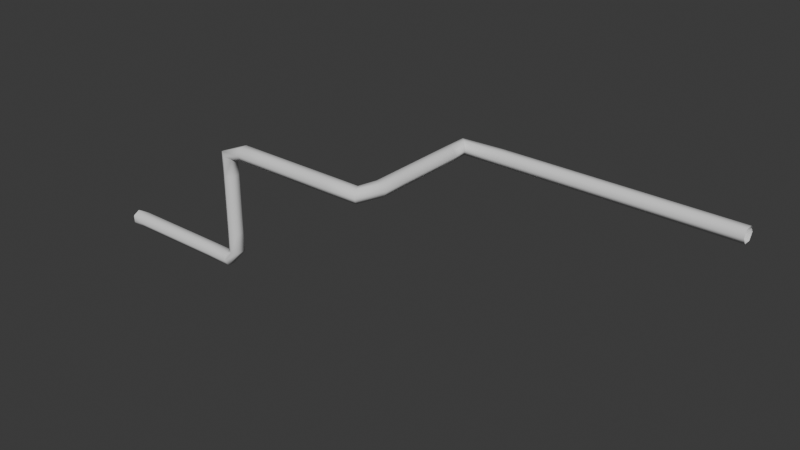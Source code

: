 # Source: Pipe1.blend  (saved by Blender 4.1.24; exported with 4.5.12 LTS)
import bpy
from mathutils import Matrix  # noqa: F401  (used for matrix-valued properties, if any)

bpy.ops.wm.read_factory_settings(use_empty=True)
scene = bpy.context.scene
scene.name = 'Scene'

# ---- collections
col_collection = bpy.data.collections.new('Collection'); scene.collection.children.link(col_collection)

# ---- world
world_world = bpy.data.worlds.new('World'); scene.world = world_world
world_world.use_nodes = True; world_world.node_tree.nodes.clear()
_N = world_world.node_tree.nodes; _L = world_world.node_tree.links
n0 = _N.new('ShaderNodeOutputWorld'); n0.name = 'World Output'; n0.location = (300, 300)
n1 = _N.new('ShaderNodeBackground'); n1.name = 'Background'; n1.location = (10, 300)
n1.inputs[0].default_value = (0.05088, 0.05088, 0.05088, 1.0)
_L.new(n1.outputs[0], n0.inputs[0])
n0.is_active_output = True
world_world.color = (0.05088, 0.05088, 0.05088)
world_world.use_sun_shadow = False
world_world.sun_shadow_jitter_overblur = 0.0

# ---- meshes
me_nurbspath = bpy.data.meshes.new('NurbsPath')
me_nurbspath.from_pydata([(-7.0, 0.08588, 0.09), (-7.0, -0.07, 0.18), (-7.0, -0.2259, 0.09), (-7.0, -0.2259, -0.09), (-7.0, -0.07, -0.18), (-7.0, 0.08588, -0.09), (-6.704, 0.02, 0.1559), (-6.704, -0.16, 0.1559), (-6.704, -0.25, 1.453e-07), (-6.704, -0.16, -0.1559), (-6.704, 0.02, -0.1559), (-6.704, 0.11, -1.714e-07), (-6.111, 0.02, 0.1559), (-6.111, -0.16, 0.1559), (-6.111, -0.25, 1.453e-07), (-6.111, -0.16, -0.1559), (-6.111, 0.02, -0.1559), (-6.111, 0.11, -1.714e-07), (-5.518, 0.02, 0.1559), (-5.518, -0.16, 0.1559), (-5.518, -0.25, 1.453e-07), (-5.518, -0.16, -0.1559), (-5.518, 0.02, -0.1559), (-5.518, 0.11, -1.714e-07), (-4.926, 0.02, 0.1559), (-4.926, -0.16, 0.1559), (-4.926, -0.25, 1.453e-07), (-4.926, -0.16, -0.1559), (-4.926, 0.02, -0.1559), (-4.926, 0.11, -1.714e-07), (-4.333, 0.02, 0.1559), (-4.333, -0.16, 0.1559), (-4.333, -0.25, 1.453e-07), (-4.333, -0.16, -0.1559), (-4.333, 0.02, -0.1559), (-4.333, 0.11, -1.714e-07), (-3.756, 0.02, 0.1551), (-3.756, -0.16, 0.1551), (-3.74, -0.25, 1.416e-07), (-3.725, -0.16, -0.1551), (-3.725, 0.02, -0.1551), (-3.74, 0.11, -1.714e-07), (-3.659, 0.02, 0.2819), (-3.659, -0.16, 0.2819), (-3.503, -0.25, 0.2819), (-3.347, -0.16, 0.2819), (-3.347, 0.02, 0.2819), (-3.503, 0.11, 0.2819), (-3.659, 0.02, 0.7518), (-3.659, -0.16, 0.7518), (-3.503, -0.25, 0.7518), (-3.347, -0.16, 0.7518), (-3.347, 0.02, 0.7518), (-3.503, 0.11, 0.7518), (-3.659, 0.02, 1.222), (-3.659, -0.16, 1.222), (-3.503, -0.25, 1.222), (-3.347, -0.16, 1.222), (-3.347, 0.02, 1.222), (-3.503, 0.11, 1.222), (-3.659, 0.02, 1.692), (-3.659, -0.16, 1.692), (-3.503, -0.25, 1.692), (-3.347, -0.16, 1.692), (-3.347, 0.02, 1.692), (-3.503, 0.11, 1.692), (-3.659, 0.02, 2.161), (-3.659, -0.16, 2.161), (-3.503, -0.25, 2.161), (-3.347, -0.16, 2.161), (-3.347, 0.02, 2.161), (-3.503, 0.11, 2.161), (-3.649, 0.02, 2.687), (-3.649, -0.16, 2.687), (-3.503, -0.25, 2.631), (-3.358, -0.16, 2.575), (-3.358, 0.02, 2.575), (-3.503, 0.11, 2.631), (-3.058, 0.02, 2.928), (-3.058, -0.16, 2.928), (-3.058, -0.25, 2.772), (-3.058, -0.16, 2.616), (-3.058, 0.02, 2.616), (-3.058, 0.11, 2.772), (-2.421, 0.02, 2.928), (-2.421, -0.16, 2.928), (-2.421, -0.25, 2.772), (-2.421, -0.16, 2.616), (-2.421, 0.02, 2.616), (-2.421, 0.11, 2.772), (-1.784, 0.02, 2.928), (-1.784, -0.16, 2.928), (-1.784, -0.25, 2.772), (-1.784, -0.16, 2.616), (-1.784, 0.02, 2.616), (-1.784, 0.11, 2.772), (-1.147, 0.02, 2.928), (-1.147, -0.16, 2.928), (-1.147, -0.25, 2.772), (-1.147, -0.16, 2.616), (-1.147, 0.02, 2.616), (-1.147, 0.11, 2.772), (-0.5107, 0.02, 2.928), (-0.5107, -0.16, 2.928), (-0.5107, -0.25, 2.772), (-0.5107, -0.16, 2.616), (-0.5107, 0.02, 2.616), (-0.5107, 0.11, 2.772), (0.1172, 0.0179, 2.928), (0.1974, -0.1432, 2.928), (0.2375, -0.2238, 2.772), (0.1974, -0.1432, 2.616), (0.1172, 0.0179, 2.616), (0.07704, 0.09847, 2.772), (0.2334, 0.4496, 2.928), (0.4134, 0.4496, 2.928), (0.5034, 0.4496, 2.772), (0.4134, 0.4496, 2.616), (0.2334, 0.4496, 2.616), (0.1434, 0.4496, 2.772), (0.2334, 1.012, 2.928), (0.4134, 1.012, 2.928), (0.5034, 1.012, 2.772), (0.4134, 1.012, 2.616), (0.2334, 1.012, 2.616), (0.1434, 1.012, 2.772), (0.2334, 1.574, 2.928), (0.4134, 1.574, 2.928), (0.5034, 1.574, 2.772), (0.4134, 1.574, 2.616), (0.2334, 1.574, 2.616), (0.1434, 1.574, 2.772), (0.2334, 2.135, 2.928), (0.4134, 2.135, 2.928), (0.5034, 2.135, 2.772), (0.4134, 2.135, 2.616), (0.2334, 2.135, 2.616), (0.1434, 2.135, 2.772), (0.2334, 2.697, 2.928), (0.4134, 2.697, 2.928), (0.5034, 2.697, 2.772), (0.4134, 2.697, 2.616), (0.2334, 2.697, 2.616), (0.1434, 2.697, 2.772), (0.2384, 3.273, 2.928), (0.3735, 3.154, 2.928), (0.441, 3.094, 2.772), (0.3735, 3.154, 2.616), (0.2384, 3.273, 2.616), (0.1709, 3.332, 2.772), (1.247, 3.336, 2.928), (1.247, 3.156, 2.928), (1.247, 3.066, 2.772), (1.247, 3.156, 2.616), (1.247, 3.336, 2.616), (1.247, 3.426, 2.772), (2.352, 3.336, 2.928), (2.352, 3.156, 2.928), (2.352, 3.066, 2.772), (2.352, 3.156, 2.616), (2.352, 3.336, 2.616), (2.352, 3.426, 2.772), (3.456, 3.336, 2.928), (3.456, 3.156, 2.928), (3.456, 3.066, 2.772), (3.456, 3.156, 2.616), (3.456, 3.336, 2.616), (3.456, 3.426, 2.772), (4.561, 3.336, 2.928), (4.561, 3.156, 2.928), (4.561, 3.066, 2.772), (4.561, 3.156, 2.616), (4.561, 3.336, 2.616), (4.561, 3.426, 2.772), (5.665, 3.336, 2.928), (5.665, 3.156, 2.928), (5.665, 3.066, 2.772), (5.665, 3.156, 2.616), (5.665, 3.336, 2.616), (5.665, 3.426, 2.772), (6.769, 3.336, 2.928), (6.769, 3.156, 2.928), (6.769, 3.066, 2.772), (6.769, 3.156, 2.616), (6.769, 3.336, 2.616), (6.769, 3.426, 2.772)], [], [(21, 20, 14, 15), (23, 18, 24, 29), (31, 30, 24, 25), (43, 42, 36, 37), (55, 54, 48, 49), (77, 76, 70, 71), (67, 66, 60, 61), (33, 32, 26, 27), (45, 44, 38, 39), (10, 5, 11), (7, 8, 14, 13), (15, 14, 8, 9), (16, 15, 9, 10), (17, 16, 10, 11), (7, 2, 8), (9, 4, 10), (15, 16, 22, 21), (19, 18, 12, 13), (20, 19, 13, 14), (16, 17, 23, 22), (19, 20, 26, 25), (18, 19, 25, 24), (29, 28, 22, 23), (57, 56, 50, 51), (28, 27, 21, 22), (29, 24, 30, 35), (39, 38, 32, 33), (27, 28, 34, 33), (32, 31, 25, 26), (28, 29, 35, 34), (31, 32, 38, 37), (35, 30, 36, 41), (30, 31, 37, 36), (41, 40, 34, 35), (69, 68, 62, 63), (40, 39, 33, 34), (41, 36, 42, 47), (51, 50, 44, 45), (39, 40, 46, 45), (44, 43, 37, 38), (40, 41, 47, 46), (43, 44, 50, 49), (47, 42, 48, 53), (42, 43, 49, 48), (53, 52, 46, 47), (52, 51, 45, 46), (53, 48, 54, 59), (63, 62, 56, 57), (51, 52, 58, 57), (56, 55, 49, 50), (52, 53, 59, 58), (55, 56, 62, 61), (59, 54, 60, 65), (54, 55, 61, 60), (65, 64, 58, 59), (64, 63, 57, 58), (65, 60, 66, 71), (75, 74, 68, 69), (63, 64, 70, 69), (68, 67, 61, 62), (64, 65, 71, 70), (67, 68, 74, 73), (71, 66, 72, 77), (81, 80, 74, 75), (66, 67, 73, 72), (6, 1, 7), (93, 92, 86, 87), (105, 104, 98, 99), (76, 75, 69, 70), (77, 72, 78, 83), (87, 86, 80, 81), (75, 76, 82, 81), (80, 79, 73, 74), (76, 77, 83, 82), (79, 80, 86, 85), (83, 78, 84, 89), (91, 90, 84, 85), (78, 79, 85, 84), (89, 88, 82, 83), (117, 116, 110, 111), (88, 87, 81, 82), (89, 84, 90, 95), (99, 98, 92, 93), (87, 88, 94, 93), (92, 91, 85, 86), (88, 89, 95, 94), (91, 92, 98, 97), (95, 90, 96, 101), (103, 102, 96, 97), (90, 91, 97, 96), (101, 100, 94, 95), (129, 128, 122, 123), (100, 99, 93, 94), (101, 96, 102, 107), (111, 110, 104, 105), (99, 100, 106, 105), (104, 103, 97, 98), (100, 101, 107, 106), (103, 104, 110, 109), (107, 102, 108, 113), (115, 114, 108, 109), (102, 103, 109, 108), (113, 112, 106, 107), (134, 135, 141, 140), (112, 111, 105, 106), (113, 108, 114, 119), (123, 122, 116, 117), (111, 112, 118, 117), (116, 115, 109, 110), (112, 113, 119, 118), (115, 116, 122, 121), (119, 114, 120, 125), (127, 126, 120, 121), (114, 115, 121, 120), (125, 124, 118, 119), (140, 141, 147, 146), (124, 123, 117, 118), (125, 120, 126, 131), (135, 134, 128, 129), (123, 124, 130, 129), (17, 12, 18, 23), (128, 127, 121, 122), (130, 124, 125, 131), (127, 128, 134, 133), (131, 126, 132, 137), (132, 133, 139, 138), (126, 127, 133, 132), (130, 131, 137, 136), (135, 136, 142, 141), (136, 135, 129, 130), (137, 132, 138, 143), (152, 153, 159, 158), (140, 139, 133, 134), (136, 137, 143, 142), (138, 139, 145, 144), (143, 138, 144, 149), (148, 149, 155, 154), (147, 148, 154, 153), (139, 140, 146, 145), (144, 145, 151, 150), (142, 143, 149, 148), (164, 165, 171, 170), (148, 147, 141, 142), (149, 144, 150, 155), (152, 151, 145, 146), (146, 147, 153, 152), (150, 151, 157, 156), (155, 150, 156, 161), (160, 161, 167, 166), (159, 160, 166, 165), (151, 152, 158, 157), (156, 157, 163, 162), (154, 155, 161, 160), (182, 176, 177, 183), (160, 159, 153, 154), (161, 156, 162, 167), (164, 163, 157, 158), (158, 159, 165, 164), (162, 163, 169, 168), (167, 162, 168, 173), (172, 173, 179, 178), (171, 172, 178, 177), (163, 164, 170, 169), (168, 169, 175, 174), (166, 167, 173, 172), (172, 171, 165, 166), (173, 168, 174, 179), (11, 0, 6), (176, 175, 169, 170), (170, 171, 177, 176), (180, 174, 175, 181), (185, 179, 174, 180), (181, 175, 176, 182), (184, 178, 179, 185), (27, 26, 20, 21), (184, 183, 177, 178), (8, 3, 9), (11, 6, 12, 17), (6, 7, 13, 12), (0, 1, 6), (1, 2, 7), (2, 3, 8), (3, 4, 9), (4, 5, 10), (11, 5, 0), (79, 78, 72, 73)])
me_nurbspath.polygons.foreach_set('use_smooth', [True] * 186)
_uv = me_nurbspath.uv_layers.new(name='UVMap')
_uv.uv.foreach_set('vector', [0.1395, 0.3023, 0.1395, 0.3127, 0.09988, 0.3127, 0.09988, 0.3023, 0.1395, 0.3127, 0.1395, 0.3231, 0.1791, 0.3231, 0.1791, 0.3127, 0.2187, 0.366, 0.2187, 0.378, 0.1791, 0.378, 0.1791, 0.366, 0.3329, 0.3315, 0.3449, 0.3315, 0.3449, 0.3231, 0.3329, 0.3231, 0.3329, 0.3944, 0.3449, 0.3944, 0.3449, 0.363, 0.3329, 0.363, 0.2742, 0.4886, 0.2839, 0.4849, 0.2846, 0.4572, 0.2742, 0.4572, 0.3329, 0.4572, 0.3449, 0.4572, 0.3449, 0.4258, 0.3329, 0.4258, 0.2187, 0.3023, 0.2187, 0.3127, 0.1791, 0.3127, 0.1791, 0.3023, 0.2846, 0.3315, 0.2742, 0.3315, 0.2584, 0.3127, 0.2594, 0.3023, 0.06026, 0.3023, 0.04045, 0.3067, 0.06026, 0.3127, 0.06026, 0.3231, 0.06026, 0.3127, 0.09988, 0.3127, 0.09988, 0.3231, 0.09988, 0.3023, 0.09988, 0.3127, 0.06026, 0.3127, 0.06026, 0.3023, 0.09988, 0.378, 0.09988, 0.366, 0.06026, 0.366, 0.06026, 0.378, 0.09988, 0.3127, 0.09988, 0.3023, 0.06026, 0.3023, 0.06026, 0.3127, 0.06026, 0.3231, 0.04045, 0.3187, 0.06026, 0.3127, 0.06026, 0.366, 0.04045, 0.372, 0.06026, 0.378, 0.09988, 0.366, 0.09988, 0.378, 0.1395, 0.378, 0.1395, 0.366, 0.1395, 0.366, 0.1395, 0.378, 0.09988, 0.378, 0.09988, 0.366, 0.1395, 0.3127, 0.1395, 0.3231, 0.09988, 0.3231, 0.09988, 0.3127, 0.09988, 0.3023, 0.09988, 0.3127, 0.1395, 0.3127, 0.1395, 0.3023, 0.1395, 0.3231, 0.1395, 0.3127, 0.1791, 0.3127, 0.1791, 0.3231, 0.1395, 0.378, 0.1395, 0.366, 0.1791, 0.366, 0.1791, 0.378, 0.1791, 0.3127, 0.1791, 0.3023, 0.1395, 0.3023, 0.1395, 0.3127, 0.2846, 0.3944, 0.2742, 0.3944, 0.2742, 0.363, 0.2846, 0.363, 0.1791, 0.378, 0.1791, 0.366, 0.1395, 0.366, 0.1395, 0.378, 0.1791, 0.3127, 0.1791, 0.3231, 0.2187, 0.3231, 0.2187, 0.3127, 0.2594, 0.3023, 0.2584, 0.3127, 0.2187, 0.3127, 0.2187, 0.3023, 0.1791, 0.366, 0.1791, 0.378, 0.2187, 0.378, 0.2187, 0.366, 0.2187, 0.3127, 0.2187, 0.3231, 0.1791, 0.3231, 0.1791, 0.3127, 0.1791, 0.3023, 0.1791, 0.3127, 0.2187, 0.3127, 0.2187, 0.3023, 0.2187, 0.3231, 0.2187, 0.3127, 0.2584, 0.3127, 0.2574, 0.3231, 0.2187, 0.3127, 0.2187, 0.3231, 0.2574, 0.3231, 0.2584, 0.3127, 0.2187, 0.378, 0.2187, 0.366, 0.2574, 0.366, 0.2574, 0.378, 0.2584, 0.3127, 0.2594, 0.3023, 0.2187, 0.3023, 0.2187, 0.3127, 0.2846, 0.4572, 0.2742, 0.4572, 0.2742, 0.4258, 0.2846, 0.4258, 0.2594, 0.378, 0.2594, 0.366, 0.2187, 0.366, 0.2187, 0.378, 0.2584, 0.3127, 0.2574, 0.3231, 0.2638, 0.3315, 0.2742, 0.3315, 0.2846, 0.363, 0.2742, 0.363, 0.2742, 0.3315, 0.2846, 0.3315, 0.3329, 0.3023, 0.3449, 0.3023, 0.3449, 0.3315, 0.3329, 0.3315, 0.2742, 0.3315, 0.2638, 0.3315, 0.2574, 0.3231, 0.2584, 0.3127, 0.2594, 0.3023, 0.2584, 0.3127, 0.2742, 0.3315, 0.2846, 0.3315, 0.2638, 0.3315, 0.2742, 0.3315, 0.2742, 0.363, 0.2638, 0.363, 0.2742, 0.3315, 0.2638, 0.3315, 0.2638, 0.363, 0.2742, 0.363, 0.3449, 0.3315, 0.3329, 0.3315, 0.3329, 0.363, 0.3449, 0.363, 0.2742, 0.363, 0.2846, 0.363, 0.2846, 0.3315, 0.2742, 0.3315, 0.3449, 0.363, 0.3329, 0.363, 0.3329, 0.3315, 0.3449, 0.3315, 0.2742, 0.363, 0.2638, 0.363, 0.2638, 0.3944, 0.2742, 0.3944, 0.2846, 0.4258, 0.2742, 0.4258, 0.2742, 0.3944, 0.2846, 0.3944, 0.3329, 0.363, 0.3449, 0.363, 0.3449, 0.3944, 0.3329, 0.3944, 0.2742, 0.3944, 0.2638, 0.3944, 0.2638, 0.363, 0.2742, 0.363, 0.2846, 0.363, 0.2742, 0.363, 0.2742, 0.3944, 0.2846, 0.3944, 0.2638, 0.3944, 0.2742, 0.3944, 0.2742, 0.4258, 0.2638, 0.4258, 0.2742, 0.3944, 0.2638, 0.3944, 0.2638, 0.4258, 0.2742, 0.4258, 0.3449, 0.3944, 0.3329, 0.3944, 0.3329, 0.4258, 0.3449, 0.4258, 0.2742, 0.4258, 0.2846, 0.4258, 0.2846, 0.3944, 0.2742, 0.3944, 0.3449, 0.4258, 0.3329, 0.4258, 0.3329, 0.3944, 0.3449, 0.3944, 0.2742, 0.4258, 0.2638, 0.4258, 0.2638, 0.4572, 0.2742, 0.4572, 0.2839, 0.4849, 0.2742, 0.4886, 0.2742, 0.4572, 0.2846, 0.4572, 0.3329, 0.4258, 0.3449, 0.4258, 0.3449, 0.4572, 0.3329, 0.4572, 0.2742, 0.4572, 0.2638, 0.4572, 0.2638, 0.4258, 0.2742, 0.4258, 0.2846, 0.4258, 0.2742, 0.4258, 0.2742, 0.4572, 0.2846, 0.4572, 0.2638, 0.4572, 0.2742, 0.4572, 0.2742, 0.4886, 0.2645, 0.4924, 0.2742, 0.4572, 0.2638, 0.4572, 0.2645, 0.4924, 0.2742, 0.4886, 0.304, 0.4876, 0.304, 0.498, 0.2742, 0.4886, 0.2839, 0.4849, 0.3449, 0.4572, 0.3329, 0.4572, 0.3329, 0.4924, 0.3449, 0.4924, 0.06026, 0.378, 0.04045, 0.372, 0.06026, 0.366, 0.3892, 0.4876, 0.3892, 0.498, 0.3466, 0.498, 0.3466, 0.4876, 0.4743, 0.4876, 0.4743, 0.498, 0.4317, 0.498, 0.4317, 0.4876, 0.3449, 0.4849, 0.3329, 0.4849, 0.3329, 0.4572, 0.3449, 0.4572, 0.2742, 0.4886, 0.2645, 0.4924, 0.304, 0.5085, 0.304, 0.498, 0.3466, 0.4876, 0.3466, 0.498, 0.304, 0.498, 0.304, 0.4876, 0.2839, 0.366, 0.2839, 0.378, 0.304, 0.378, 0.304, 0.366, 0.304, 0.498, 0.304, 0.5085, 0.2645, 0.4924, 0.2742, 0.4886, 0.2839, 0.4849, 0.2742, 0.4886, 0.304, 0.498, 0.304, 0.4876, 0.304, 0.5085, 0.304, 0.498, 0.3466, 0.498, 0.3466, 0.5085, 0.304, 0.498, 0.304, 0.5085, 0.3466, 0.5085, 0.3466, 0.498, 0.3892, 0.366, 0.3892, 0.378, 0.3466, 0.378, 0.3466, 0.366, 0.304, 0.378, 0.304, 0.366, 0.3466, 0.366, 0.3466, 0.378, 0.3466, 0.498, 0.3466, 0.4876, 0.304, 0.4876, 0.304, 0.498, 0.3736, 0.4876, 0.3736, 0.498, 0.3286, 0.498, 0.334, 0.4876, 0.3466, 0.378, 0.3466, 0.366, 0.304, 0.366, 0.304, 0.378, 0.3466, 0.498, 0.3466, 0.5085, 0.3892, 0.5085, 0.3892, 0.498, 0.4317, 0.4876, 0.4317, 0.498, 0.3892, 0.498, 0.3892, 0.4876, 0.3466, 0.366, 0.3466, 0.378, 0.3892, 0.378, 0.3892, 0.366, 0.3892, 0.498, 0.3892, 0.5085, 0.3466, 0.5085, 0.3466, 0.498, 0.3466, 0.4876, 0.3466, 0.498, 0.3892, 0.498, 0.3892, 0.4876, 0.3892, 0.5085, 0.3892, 0.498, 0.4317, 0.498, 0.4317, 0.5085, 0.3892, 0.498, 0.3892, 0.5085, 0.4317, 0.5085, 0.4317, 0.498, 0.4743, 0.366, 0.4743, 0.378, 0.4317, 0.378, 0.4317, 0.366, 0.3892, 0.378, 0.3892, 0.366, 0.4317, 0.366, 0.4317, 0.378, 0.4317, 0.498, 0.4317, 0.4876, 0.3892, 0.4876, 0.3892, 0.498, 0.4488, 0.4876, 0.4488, 0.498, 0.4112, 0.498, 0.4112, 0.4876, 0.4317, 0.378, 0.4317, 0.366, 0.3892, 0.366, 0.3892, 0.378, 0.4317, 0.498, 0.4317, 0.5085, 0.4743, 0.5085, 0.4743, 0.498, 0.5216, 0.4876, 0.5243, 0.498, 0.4743, 0.498, 0.4743, 0.4876, 0.4317, 0.366, 0.4317, 0.378, 0.4743, 0.378, 0.4743, 0.366, 0.4743, 0.498, 0.4743, 0.5085, 0.4317, 0.5085, 0.4317, 0.498, 0.4317, 0.4876, 0.4317, 0.498, 0.4743, 0.498, 0.4743, 0.4876, 0.4743, 0.5085, 0.4743, 0.498, 0.5243, 0.498, 0.5216, 0.5085, 0.4743, 0.498, 0.4743, 0.5085, 0.5163, 0.5085, 0.5136, 0.498, 0.5361, 0.4068, 0.524, 0.4068, 0.5163, 0.3779, 0.5216, 0.3671, 0.4743, 0.378, 0.4743, 0.366, 0.5216, 0.3671, 0.5163, 0.3779, 0.5136, 0.498, 0.5163, 0.4876, 0.4743, 0.4876, 0.4743, 0.498, 0.4863, 0.498, 0.4863, 0.4876, 0.5239, 0.4876, 0.5239, 0.498, 0.5163, 0.3779, 0.5216, 0.3671, 0.4743, 0.366, 0.4743, 0.378, 0.3501, 0.498, 0.3448, 0.5085, 0.3736, 0.5085, 0.3736, 0.498, 0.4112, 0.4876, 0.4112, 0.498, 0.3736, 0.498, 0.3736, 0.4876, 0.5216, 0.3671, 0.5163, 0.3779, 0.524, 0.4068, 0.5361, 0.4068, 0.3736, 0.498, 0.3736, 0.5085, 0.334, 0.5085, 0.3286, 0.498, 0.3448, 0.4876, 0.3501, 0.498, 0.3736, 0.498, 0.3736, 0.4876, 0.3736, 0.5085, 0.3736, 0.498, 0.4112, 0.498, 0.4112, 0.5085, 0.3736, 0.498, 0.3736, 0.5085, 0.4112, 0.5085, 0.4112, 0.498, 0.5361, 0.4819, 0.524, 0.4819, 0.524, 0.4443, 0.5361, 0.4443, 0.524, 0.4068, 0.5361, 0.4068, 0.5361, 0.4443, 0.524, 0.4443, 0.4112, 0.498, 0.4112, 0.4876, 0.3736, 0.4876, 0.3736, 0.498, 0.5239, 0.498, 0.5239, 0.4876, 0.5544, 0.4876, 0.5504, 0.498, 0.524, 0.4443, 0.5361, 0.4443, 0.5361, 0.4068, 0.524, 0.4068, 0.4112, 0.498, 0.4112, 0.5085, 0.4488, 0.5085, 0.4488, 0.498, 0.4863, 0.4876, 0.4863, 0.498, 0.4488, 0.498, 0.4488, 0.4876, 0.5361, 0.4443, 0.524, 0.4443, 0.524, 0.4819, 0.5361, 0.4819, 0.09988, 0.3127, 0.09988, 0.3231, 0.1395, 0.3231, 0.1395, 0.3127, 0.4488, 0.498, 0.4488, 0.5085, 0.4112, 0.5085, 0.4112, 0.498, 0.4488, 0.4876, 0.4112, 0.4876, 0.4112, 0.498, 0.4488, 0.498, 0.4488, 0.5085, 0.4488, 0.498, 0.4863, 0.498, 0.4863, 0.5085, 0.4488, 0.498, 0.4488, 0.5085, 0.4863, 0.5085, 0.4863, 0.498, 0.524, 0.5195, 0.5361, 0.5195, 0.5361, 0.557, 0.524, 0.557, 0.524, 0.4819, 0.5361, 0.4819, 0.5361, 0.5195, 0.524, 0.5195, 0.4488, 0.4876, 0.4488, 0.498, 0.4863, 0.498, 0.4863, 0.4876, 0.5361, 0.5195, 0.524, 0.5195, 0.524, 0.557, 0.5361, 0.557, 0.524, 0.5195, 0.5361, 0.5195, 0.5361, 0.4819, 0.524, 0.4819, 0.4863, 0.498, 0.4863, 0.5085, 0.5239, 0.5085, 0.5239, 0.498, 0.5918, 0.498, 0.5918, 0.4876, 0.6657, 0.4876, 0.6657, 0.498, 0.5239, 0.498, 0.5239, 0.5085, 0.4863, 0.5085, 0.4863, 0.498, 0.4863, 0.4876, 0.4863, 0.498, 0.5239, 0.498, 0.5239, 0.4876, 0.524, 0.557, 0.5361, 0.557, 0.5334, 0.5875, 0.5244, 0.5955, 0.5239, 0.498, 0.5239, 0.5085, 0.5623, 0.5085, 0.5663, 0.498, 0.5244, 0.4876, 0.5199, 0.498, 0.5918, 0.498, 0.5918, 0.4876, 0.5334, 0.5875, 0.5244, 0.5955, 0.5918, 0.5997, 0.5918, 0.5877, 0.5239, 0.5085, 0.5239, 0.498, 0.5504, 0.498, 0.5544, 0.5085, 0.5244, 0.5955, 0.5334, 0.5875, 0.5918, 0.5877, 0.5918, 0.5997, 0.5239, 0.4876, 0.5239, 0.498, 0.5663, 0.498, 0.5623, 0.4876, 0.7395, 0.498, 0.7395, 0.4876, 0.8133, 0.4876, 0.8133, 0.498, 0.5244, 0.5955, 0.5334, 0.5875, 0.5361, 0.557, 0.524, 0.557, 0.5199, 0.498, 0.5244, 0.5085, 0.5918, 0.5085, 0.5918, 0.498, 0.5918, 0.498, 0.5918, 0.5085, 0.5334, 0.5085, 0.5379, 0.498, 0.5379, 0.498, 0.5334, 0.4876, 0.5918, 0.4876, 0.5918, 0.498, 0.5918, 0.5997, 0.5918, 0.5877, 0.6657, 0.5877, 0.6657, 0.5997, 0.5918, 0.498, 0.5918, 0.5085, 0.6657, 0.5085, 0.6657, 0.498, 0.6657, 0.4876, 0.6657, 0.498, 0.7395, 0.498, 0.7395, 0.4876, 0.6657, 0.5877, 0.6657, 0.5997, 0.7395, 0.5997, 0.7395, 0.5877, 0.5918, 0.5085, 0.5918, 0.498, 0.6657, 0.498, 0.6657, 0.5085, 0.6657, 0.5997, 0.6657, 0.5877, 0.7395, 0.5877, 0.7395, 0.5997, 0.5918, 0.4876, 0.5918, 0.498, 0.6657, 0.498, 0.6657, 0.4876, 0.961, 0.498, 0.8872, 0.498, 0.8872, 0.4876, 0.961, 0.4876, 0.6657, 0.5997, 0.6657, 0.5877, 0.5918, 0.5877, 0.5918, 0.5997, 0.6657, 0.498, 0.6657, 0.5085, 0.7395, 0.5085, 0.7395, 0.498, 0.7395, 0.498, 0.7395, 0.5085, 0.6657, 0.5085, 0.6657, 0.498, 0.6657, 0.498, 0.6657, 0.4876, 0.7395, 0.4876, 0.7395, 0.498, 0.7395, 0.5997, 0.7395, 0.5877, 0.8133, 0.5877, 0.8133, 0.5997, 0.7395, 0.498, 0.7395, 0.5085, 0.8133, 0.5085, 0.8133, 0.498, 0.8133, 0.4876, 0.8133, 0.498, 0.8872, 0.498, 0.8872, 0.4876, 0.8133, 0.5877, 0.8133, 0.5997, 0.8872, 0.5997, 0.8872, 0.5877, 0.7395, 0.5085, 0.7395, 0.498, 0.8133, 0.498, 0.8133, 0.5085, 0.8133, 0.5997, 0.8133, 0.5877, 0.8872, 0.5877, 0.8872, 0.5997, 0.7395, 0.4876, 0.7395, 0.498, 0.8133, 0.498, 0.8133, 0.4876, 0.8133, 0.5997, 0.8133, 0.5877, 0.7395, 0.5877, 0.7395, 0.5997, 0.8133, 0.498, 0.8133, 0.5085, 0.8872, 0.5085, 0.8872, 0.498, 0.06026, 0.3127, 0.04045, 0.3187, 0.06026, 0.3231, 0.8872, 0.498, 0.8872, 0.5085, 0.8133, 0.5085, 0.8133, 0.498, 0.8133, 0.498, 0.8133, 0.4876, 0.8872, 0.4876, 0.8872, 0.498, 0.961, 0.5997, 0.8872, 0.5997, 0.8872, 0.5877, 0.961, 0.5877, 0.961, 0.498, 0.8872, 0.498, 0.8872, 0.5085, 0.961, 0.5085, 0.961, 0.5085, 0.8872, 0.5085, 0.8872, 0.498, 0.961, 0.498, 0.961, 0.4876, 0.8872, 0.4876, 0.8872, 0.498, 0.961, 0.498, 0.1791, 0.3023, 0.1791, 0.3127, 0.1395, 0.3127, 0.1395, 0.3023, 0.961, 0.5997, 0.961, 0.5877, 0.8872, 0.5877, 0.8872, 0.5997, 0.06026, 0.3127, 0.04045, 0.3067, 0.06026, 0.3023, 0.06026, 0.3127, 0.06026, 0.3231, 0.09988, 0.3231, 0.09988, 0.3127, 0.06026, 0.378, 0.06026, 0.366, 0.09988, 0.366, 0.09988, 0.378, 0.04045, 0.3824, 0.04045, 0.372, 0.06026, 0.378, 0.04045, 0.372, 0.04045, 0.3616, 0.06026, 0.366, 0.04045, 0.3187, 0.04045, 0.3067, 0.06026, 0.3127, 0.04045, 0.3616, 0.04045, 0.372, 0.06026, 0.366, 0.04045, 0.372, 0.04045, 0.3824, 0.06026, 0.378, 0.06026, 0.3127, 0.04045, 0.3067, 0.04045, 0.3187, 0.304, 0.366, 0.304, 0.378, 0.2645, 0.378, 0.2645, 0.366])
me_nurbspath.auto_texspace = False
me_nurbspath.update()
me_nurbspath.normals_split_custom_set([tuple(v) for v in zip(*[iter([0.0, -0.5, -0.866, 0.0, -1.0, 8.544e-07, 0.0, -1.0, 8.763e-07, 0.0, -0.5, -0.866, 0.0, 1.0, -8.544e-07, 0.0, 0.5, 0.866, 0.0, 0.5, 0.866, 0.0, 1.0, -8.654e-07, 0.000458, -0.5013, 0.8653, 0.0004587, 0.5011, 0.8654, 0.0, 0.5, 0.866, 0.0, -0.5, 0.866, -0.8399, -0.518, 0.1618, -0.8399, 0.518, 0.1618, -0.1798, 0.5317, 0.8276, -0.1798, -0.5317, 0.8276, -0.866, -0.5, 0.0, -0.866, 0.5, 0.0, -0.866, 0.5, 0.0, -0.866, -0.5, 0.0, -0.05455, 0.997, 0.05457, 0.6768, 0.5868, -0.4445, 0.8653, 0.5012, 0.008397, -0.0175, 0.9998, 0.00325, -0.8735, -0.4868, 0.007676, -0.8735, 0.4868, 0.007675, -0.866, 0.5, 0.0, -0.866, -0.5, 0.0, 0.0004495, -0.4979, -0.8672, 0.0001814, -1.0, -0.003684, 0.0, -1.0, 7.887e-07, 0.0, -0.5, -0.866, 0.8303, -0.4462, -0.3339, 0.06014, -0.9967, -0.05453, 0.05194, -0.9973, -0.05195, 0.3492, -0.4647, -0.8137, 0.008412, 0.5, -0.866, -0.02979, 0.8656, -0.4998, 0.008412, 1.0, 2.857e-07, 0.008412, -0.5, 0.866, 0.008412, -1.0, -1.211e-06, 0.0, -1.0, 8.763e-07, 0.0, -0.5, 0.866, 0.0, -0.5, -0.866, 0.0, -1.0, 8.763e-07, 0.008412, -1.0, -1.211e-06, 0.008413, -0.5, -0.866, 0.0, 0.5, -0.866, 0.0, -0.5, -0.866, 0.008413, -0.5, -0.866, 0.008412, 0.5, -0.866, 0.0, 1.0, -9.201e-07, 0.0, 0.5, -0.866, 0.008412, 0.5, -0.866, 0.008412, 1.0, 2.857e-07, 0.008412, -0.5, 0.866, -0.02979, -0.8656, 0.4998, 0.008412, -1.0, -1.211e-06, 0.008413, -0.5, -0.866, -0.02979, 8.657e-07, -0.9996, 0.008412, 0.5, -0.866, 0.0, -0.5, -0.866, 0.0, 0.5, -0.866, 0.0, 0.5, -0.866, 0.0, -0.5, -0.866, 0.0, -0.5, 0.866, 0.0, 0.5, 0.866, 0.0, 0.5, 0.866, 0.0, -0.5, 0.866, 0.0, -1.0, 8.544e-07, 0.0, -0.5, 0.866, 0.0, -0.5, 0.866, 0.0, -1.0, 8.763e-07, 0.0, 0.5, -0.866, 0.0, 1.0, -9.201e-07, 0.0, 1.0, -8.544e-07, 0.0, 0.5, -0.866, 0.0, -0.5, 0.866, 0.0, -1.0, 8.544e-07, 0.0, -1.0, 7.887e-07, 0.0, -0.5, 0.866, 0.0, 0.5, 0.866, 0.0, -0.5, 0.866, 0.0, -0.5, 0.866, 0.0, 0.5, 0.866, 0.0, 1.0, -8.654e-07, 0.0, 0.5, -0.866, 0.0, 0.5, -0.866, 0.0, 1.0, -8.544e-07, 0.866, -0.5, 0.0, -7.668e-08, -1.0, 0.0, -4.382e-08, -1.0, 0.0, 0.866, -0.5, 0.0, 0.0, 0.5, -0.866, 0.0, -0.5, -0.866, 0.0, -0.5, -0.866, 0.0, 0.5, -0.866, 0.0, 1.0, -8.654e-07, 0.0, 0.5, 0.866, 0.0004587, 0.5011, 0.8654, 0.0001814, 1.0, -0.003685, 0.3492, -0.4647, -0.8137, 0.05194, -0.9973, -0.05195, 0.0001814, -1.0, -0.003684, 0.0004495, -0.4979, -0.8672, 0.0, -0.5, -0.866, 0.0, 0.5, -0.866, 0.0004442, 0.4979, -0.8672, 0.0004495, -0.4979, -0.8672, 0.0001814, -1.0, -0.003684, 0.000458, -0.5013, 0.8653, 0.0, -0.5, 0.866, 0.0, -1.0, 7.887e-07, 0.0, 0.5, -0.866, 0.0, 1.0, -8.654e-07, 0.0001814, 1.0, -0.003685, 0.0004442, 0.4979, -0.8672, 0.000458, -0.5013, 0.8653, 0.0001814, -1.0, -0.003684, 0.05194, -0.9973, -0.05195, -0.1798, -0.5317, 0.8276, 0.0001814, 1.0, -0.003685, 0.0004587, 0.5011, 0.8654, -0.1798, 0.5317, 0.8276, 0.05195, 0.9973, -0.05194, 0.0004587, 0.5011, 0.8654, 0.000458, -0.5013, 0.8653, -0.1798, -0.5317, 0.8276, -0.1798, 0.5317, 0.8276, 0.05195, 0.9973, -0.05194, 0.3492, 0.4646, -0.8137, 0.0004442, 0.4979, -0.8672, 0.0001814, 1.0, -0.003685, 0.8653, -0.5012, 0.008396, -0.0175, -0.9998, 0.003248, -7.668e-08, -1.0, 0.0, 0.866, -0.5, 0.0, 0.3492, 0.4646, -0.8137, 0.3492, -0.4647, -0.8137, 0.0004495, -0.4979, -0.8672, 0.0004442, 0.4979, -0.8672, 0.05195, 0.9973, -0.05194, -0.1798, 0.5317, 0.8276, -0.8399, 0.518, 0.1618, 0.06014, 0.9967, -0.05453, 0.866, -0.5, 0.0, -4.382e-08, -1.0, 0.0, 0.06014, -0.9967, -0.05453, 0.8303, -0.4462, -0.3339, 0.3492, -0.4647, -0.8137, 0.3492, 0.4646, -0.8137, 0.8303, 0.4462, -0.3339, 0.8303, -0.4462, -0.3339, 0.06014, -0.9967, -0.05453, -0.8399, -0.518, 0.1618, -0.1798, -0.5317, 0.8276, 0.05194, -0.9973, -0.05195, 0.3492, 0.4646, -0.8137, 0.05195, 0.9973, -0.05194, 0.06014, 0.9967, -0.05453, 0.8303, 0.4462, -0.3339, -0.8399, -0.518, 0.1618, 0.06014, -0.9967, -0.05453, -4.382e-08, -1.0, 0.0, -0.866, -0.5, 0.0, 0.06014, 0.9967, -0.05453, -0.8399, 0.518, 0.1618, -0.866, 0.5, 0.0, 3.834e-07, 1.0, 0.0, -0.8399, 0.518, 0.1618, -0.8399, -0.518, 0.1618, -0.866, -0.5, 0.0, -0.866, 0.5, 0.0, 3.834e-07, 1.0, 0.0, 0.866, 0.5, 0.0, 0.8303, 0.4462, -0.3339, 0.06014, 0.9967, -0.05453, 0.866, 0.5, 0.0, 0.866, -0.5, 0.0, 0.8303, -0.4462, -0.3339, 0.8303, 0.4462, -0.3339, 3.834e-07, 1.0, 0.0, -0.866, 0.5, 0.0, -0.866, 0.5, 0.0, 3.396e-07, 1.0, 0.0, 0.866, -0.5, 0.0, -7.668e-08, -1.0, 0.0, -7.668e-08, -1.0, 0.0, 0.866, -0.5, 0.0, 0.866, -0.5, 0.0, 0.866, 0.5, 0.0, 0.866, 0.5, 0.0, 0.866, -0.5, 0.0, -7.668e-08, -1.0, 0.0, -0.866, -0.5, 0.0, -0.866, -0.5, 0.0, -4.382e-08, -1.0, 0.0, 0.866, 0.5, 0.0, 3.834e-07, 1.0, 0.0, 3.396e-07, 1.0, 0.0, 0.866, 0.5, 0.0, -0.866, -0.5, 0.0, -7.668e-08, -1.0, 0.0, -7.668e-08, -1.0, 0.0, -0.866, -0.5, 0.0, 3.396e-07, 1.0, 0.0, -0.866, 0.5, 0.0, -0.866, 0.5, 0.0, 3.505e-07, 1.0, 0.0, -0.866, 0.5, 0.0, -0.866, -0.5, 0.0, -0.866, -0.5, 0.0, -0.866, 0.5, 0.0, 3.505e-07, 1.0, 0.0, 0.866, 0.5, 0.0, 0.866, 0.5, 0.0, 3.396e-07, 1.0, 0.0, 0.866, 0.5, 0.0, 0.866, -0.5, 0.0, 0.866, -0.5, 0.0, 0.866, 0.5, 0.0, 3.505e-07, 1.0, 0.0, -0.866, 0.5, 0.0, -0.8735, 0.4868, 0.007675, -0.0175, 0.9998, 0.00325, 0.6768, -0.5868, -0.4445, -0.05455, -0.997, 0.05457, -0.0175, -0.9998, 0.003248, 0.8653, -0.5012, 0.008396, 0.866, -0.5, 0.0, 0.866, 0.5, 0.0, 0.8653, 0.5012, 0.008397, 0.8653, -0.5012, 0.008396, -0.0175, -0.9998, 0.003248, -0.8735, -0.4868, 0.007676, -0.866, -0.5, 0.0, -7.668e-08, -1.0, 0.0, 0.866, 0.5, 0.0, 3.505e-07, 1.0, 0.0, -0.0175, 0.9998, 0.00325, 0.8653, 0.5012, 0.008397, -0.8735, -0.4868, 0.007676, -0.0175, -0.9998, 0.003248, -0.05455, -0.997, 0.05457, -0.6865, -0.4942, 0.5334, -0.0175, 0.9998, 0.00325, -0.8735, 0.4868, 0.007675, -0.6865, 0.4942, 0.5334, -0.05455, 0.997, 0.05457, 0.05229, -0.4881, -0.8712, -0.02865, -0.9987, 0.04173, -0.05455, -0.997, 0.05457, 0.6768, -0.5868, -0.4445, -0.8735, 0.4868, 0.007675, -0.8735, -0.4868, 0.007676, -0.6865, -0.4942, 0.5334, -0.6865, 0.4942, 0.5334, 0.008413, 0.5, 0.866, -0.02979, -1.017e-06, 0.9996, 0.008412, -0.5, 0.866, 0.0, -0.5, -0.866, 0.0, -1.0, 1.205e-06, 0.0, -1.0, 1.205e-06, 0.0, -0.5, -0.866, 0.008201, -0.5209, -0.8536, 0.01571, -0.9999, 6.265e-07, 0.0, -1.0, 1.205e-06, 0.0, -0.5, -0.866, 0.6768, 0.5868, -0.4445, 0.6768, -0.5868, -0.4445, 0.8653, -0.5012, 0.008396, 0.8653, 0.5012, 0.008397, -0.05455, 0.997, 0.05457, -0.6865, 0.4942, 0.5334, -0.1632, 0.4532, 0.8763, -0.02865, 0.9987, 0.04172, 0.0, -0.5, -0.866, 0.0, -1.0, 1.205e-06, -0.02865, -0.9987, 0.04173, 0.05229, -0.4881, -0.8712, 0.6768, -0.5868, -0.4445, 0.6768, 0.5868, -0.4445, 0.05229, 0.4881, -0.8712, 0.05229, -0.4881, -0.8712, -0.02865, -0.9987, 0.04173, -0.1632, -0.4532, 0.8763, -0.6865, -0.4942, 0.5334, -0.05455, -0.997, 0.05457, 0.6768, 0.5868, -0.4445, -0.05455, 0.997, 0.05457, -0.02865, 0.9987, 0.04172, 0.05229, 0.4881, -0.8712, -0.1632, -0.4532, 0.8763, -0.02865, -0.9987, 0.04173, 0.0, -1.0, 1.205e-06, 0.0, -0.5, 0.866, -0.02865, 0.9987, 0.04172, -0.1632, 0.4532, 0.8763, 0.0, 0.5, 0.866, 0.0, 1.0, -8.544e-07, 0.0, -0.5, 0.866, 0.0, 0.5, 0.866, 0.0, 0.5, 0.866, 0.0, -0.5, 0.866, -0.1632, 0.4532, 0.8763, -0.1632, -0.4532, 0.8763, 0.0, -0.5, 0.866, 0.0, 0.5, 0.866, 0.0, 1.0, -8.544e-07, 0.0, 0.5, -0.866, 0.05229, 0.4881, -0.8712, -0.02865, 0.9987, 0.04172, 0.5469, -0.1103, -0.8299, 0.9803, -0.1977, 1.179e-06, 0.5597, -0.8287, 7.844e-07, 0.2854, -0.4224, -0.8603, 0.0, 0.5, -0.866, 0.0, -0.5, -0.866, 0.05229, -0.4881, -0.8712, 0.05229, 0.4881, -0.8712, 0.0, 1.0, -8.544e-07, 0.0, 0.5, 0.866, 0.0, 0.5, 0.866, 0.0, 1.0, -8.654e-07, 0.0, -0.5, -0.866, 0.0, -1.0, 1.205e-06, 0.0, -1.0, 1.205e-06, 0.0, -0.5, -0.866, 0.0, -0.5, -0.866, 0.0, 0.5, -0.866, 0.0, 0.5, -0.866, 0.0, -0.5, -0.866, 0.0, -1.0, 1.205e-06, 0.0, -0.5, 0.866, 0.0, -0.5, 0.866, 0.0, -1.0, 1.205e-06, 0.0, 0.5, -0.866, 0.0, 1.0, -8.544e-07, 0.0, 1.0, -8.654e-07, 0.0, 0.5, -0.866, 0.0, -0.5, 0.866, 0.0, -1.0, 1.205e-06, 0.0, -1.0, 1.205e-06, 0.0, -0.5, 0.866, 0.0, 1.0, -8.654e-07, 0.0, 0.5, 0.866, 0.0, 0.5, 0.866, 0.0, 1.0, -8.982e-07, 0.008201, -0.5209, 0.8536, 0.002727, 0.498, 0.8672, 0.0, 0.5, 0.866, 0.0, -0.5, 0.866, 0.0, 0.5, 0.866, 0.0, -0.5, 0.866, 0.0, -0.5, 0.866, 0.0, 0.5, 0.866, 0.0, 1.0, -8.982e-07, 0.0, 0.5, -0.866, 0.0, 0.5, -0.866, 0.0, 1.0, -8.654e-07, 0.5, 0.0, -0.866, 1.0, 0.0, 1.764e-06, 1.0, 0.0, 1.534e-06, 0.5, 0.0, -0.866, 0.0, 0.5, -0.866, 0.0, -0.5, -0.866, 0.0, -0.5, -0.866, 0.0, 0.5, -0.866, 0.0, 1.0, -8.982e-07, 0.0, 0.5, 0.866, 0.002727, 0.498, 0.8672, 0.005625, 1.0, -8.404e-07, 0.2854, -0.4224, -0.8603, 0.5597, -0.8287, 7.844e-07, 0.01571, -0.9999, 6.265e-07, 0.008201, -0.5209, -0.8536, 0.0, -0.5, -0.866, 0.0, 0.5, -0.866, 0.002726, 0.498, -0.8672, 0.008201, -0.5209, -0.8536, 0.01571, -0.9999, 6.265e-07, 0.008201, -0.5209, 0.8536, 0.0, -0.5, 0.866, 0.0, -1.0, 1.205e-06, 0.0, 0.5, -0.866, 0.0, 1.0, -8.982e-07, 0.005625, 1.0, -8.404e-07, 0.002726, 0.498, -0.8672, 0.008201, -0.5209, 0.8536, 0.01571, -0.9999, 6.265e-07, 0.5597, -0.8287, 7.844e-07, 0.2854, -0.4224, 0.8603, 0.005625, 1.0, -8.404e-07, 0.002727, 0.498, 0.8672, -0.1986, 0.3609, 0.9112, -0.482, 0.8762, -2.077e-05, 0.5469, -0.1103, 0.8299, -0.4944, 0.04736, 0.868, -0.1986, 0.3609, 0.9112, 0.2854, -0.4224, 0.8603, 0.002727, 0.498, 0.8672, 0.008201, -0.5209, 0.8536, 0.2854, -0.4224, 0.8603, -0.1986, 0.3609, 0.9112, -0.482, 0.8762, -2.077e-05, -0.1986, 0.3609, -0.9112, 0.002726, 0.498, -0.8672, 0.005625, 1.0, -8.404e-07, 1.0, 1.41e-13, 1.972e-06, 0.5, -1.863e-07, -0.866, 0.5039, 0.02609, -0.8634, 0.9987, 0.05173, 1.085e-06, -0.1986, 0.3609, -0.9112, 0.2854, -0.4224, -0.8603, 0.008201, -0.5209, -0.8536, 0.002726, 0.498, -0.8672, -0.482, 0.8762, -2.077e-05, -0.1986, 0.3609, 0.9112, -0.4944, 0.04736, 0.868, -0.9954, 0.09536, -2.713e-07, 0.5, 0.0, -0.866, 1.0, 0.0, 1.534e-06, 0.9803, -0.1977, 1.179e-06, 0.5469, -0.1103, -0.8299, 0.2854, -0.4224, -0.8603, -0.1986, 0.3609, -0.9112, -0.4944, 0.04736, -0.868, 0.5469, -0.1103, -0.8299, 0.9803, -0.1977, 1.179e-06, 0.5469, -0.1103, 0.8299, 0.2854, -0.4224, 0.8603, 0.5597, -0.8287, 7.844e-07, -0.1986, 0.3609, -0.9112, -0.482, 0.8762, -2.077e-05, -0.9954, 0.09536, -2.713e-07, -0.4944, 0.04736, -0.868, 0.5469, -0.1103, 0.8299, 0.9803, -0.1977, 1.179e-06, 1.0, 0.0, 1.534e-06, 0.5, 0.0, 0.866, -0.9954, 0.09536, -2.713e-07, -0.4944, 0.04736, 0.868, -0.5, 0.0, 0.866, -1.0, 0.0, -6.682e-07, 0.5, 0.0, 0.866, -0.5, 0.0, 0.866, -0.5, 0.0, 0.866, 0.5, 0.0, 0.866, -0.4944, 0.04736, 0.868, 0.5469, -0.1103, 0.8299, 0.5, 0.0, 0.866, -0.5, 0.0, 0.866, -1.0, 0.0, -6.682e-07, -0.5, 0.0, -0.866, -0.4944, 0.04736, -0.868, -0.9954, 0.09536, -2.713e-07, 0.9987, 0.05173, 1.085e-06, 0.5039, 0.02609, -0.8634, 0.1858, -0.3549, -0.9163, 0.4639, -0.8859, 5.338e-07, -0.5, 0.0, -0.866, 0.5, 0.0, -0.866, 0.5469, -0.1103, -0.8299, -0.4944, 0.04736, -0.868, -1.0, 0.0, -6.682e-07, -0.5, 0.0, 0.866, -0.5, 0.0, 0.866, -1.0, 0.0, -2.958e-07, 0.5, -1.863e-07, -0.866, 1.0, 1.41e-13, 1.972e-06, 1.0, 0.0, 1.764e-06, 0.5, 0.0, -0.866, 0.5, 0.0, -0.866, -0.5, 0.0, -0.866, -0.5, 0.0, -0.866, 0.5, 0.0, -0.866, 0.0, 1.0, -9.201e-07, 0.0, 0.5, 0.866, 0.0, 0.5, 0.866, 0.0, 1.0, -8.544e-07, 1.0, 0.0, 1.764e-06, 0.5, 0.0, 0.866, 0.5, 0.0, 0.866, 1.0, 0.0, 1.534e-06, -0.5, 0.0, -0.866, -0.5, 0.0, -0.866, -1.0, 0.0, -6.682e-07, -1.0, 0.0, -2.958e-07, 0.5, 0.0, 0.866, 1.0, 0.0, 1.764e-06, 1.0, 1.41e-13, 1.972e-06, 0.5, 1.863e-07, 0.866, -1.0, 0.0, -2.958e-07, -0.5, 0.0, 0.866, -0.5, 1.863e-07, 0.866, -1.0, -3.656e-14, -9.859e-08, -0.5, 1.863e-07, 0.866, 0.5, 1.863e-07, 0.866, 0.5039, 0.02609, 0.8634, -0.5447, 0.007572, 0.8386, -0.5, 0.0, 0.866, 0.5, 0.0, 0.866, 0.5, 1.863e-07, 0.866, -0.5, 1.863e-07, 0.866, -0.5, 0.0, -0.866, -1.0, 0.0, -2.958e-07, -1.0, -3.656e-14, -9.859e-08, -0.5, -1.863e-07, -0.866, 0.5, -1.863e-07, -0.866, -0.5, -1.863e-07, -0.866, -0.5447, 0.007569, -0.8386, 0.5039, 0.02609, -0.8634, -0.5, -1.863e-07, -0.866, 0.5, -1.863e-07, -0.866, 0.5, 0.0, -0.866, -0.5, 0.0, -0.866, -1.0, -3.656e-14, -9.859e-08, -0.5, 1.863e-07, 0.866, -0.5447, 0.007572, 0.8386, -0.9999, 0.01401, -3.348e-07, -0.00686, -1.0, 1.024e-06, -0.00352, -0.5158, -0.8567, 4.328e-08, -0.5, -0.866, 8.655e-08, -1.0, 2.738e-07, 0.9987, 0.05173, 1.085e-06, 0.5039, 0.02609, 0.8634, 0.5, 1.863e-07, 0.866, 1.0, 1.41e-13, 1.972e-06, -0.5, -1.863e-07, -0.866, -1.0, -3.656e-14, -9.859e-08, -0.9999, 0.01401, -3.348e-07, -0.5447, 0.007569, -0.8386, -0.5447, 0.007572, 0.8386, 0.5039, 0.02609, 0.8634, 0.1858, -0.3549, 0.9163, -0.2643, 0.4096, 0.8731, -0.9999, 0.01401, -3.348e-07, -0.5447, 0.007572, 0.8386, -0.2643, 0.4096, 0.8731, -0.5422, 0.8403, -2.314e-05, -0.2643, 0.4097, -0.8731, -0.5422, 0.8403, -2.314e-05, -0.03642, 0.9993, 2.497e-07, -0.01967, 0.5399, -0.8415, 0.1858, -0.3549, -0.9163, -0.2643, 0.4097, -0.8731, -0.01967, 0.5399, -0.8415, -0.00352, -0.5158, -0.8567, 0.5039, 0.02609, 0.8634, 0.9987, 0.05173, 1.085e-06, 0.4639, -0.8859, 5.338e-07, 0.1858, -0.3549, 0.9163, -0.2643, 0.4096, 0.8731, 0.1858, -0.3549, 0.9163, -0.00352, -0.5158, 0.8567, -0.01967, 0.5399, 0.8415, -0.5447, 0.007569, -0.8386, -0.9999, 0.01401, -3.348e-07, -0.5422, 0.8403, -2.314e-05, -0.2643, 0.4097, -0.8731, 1.731e-07, -1.0, 5.258e-07, 8.655e-08, -0.5, -0.866, 6.79e-14, -0.5, -0.866, 1.436e-13, -1.0, 1.052e-06, -0.2643, 0.4097, -0.8731, 0.1858, -0.3549, -0.9163, 0.5039, 0.02609, -0.8634, -0.5447, 0.007569, -0.8386, -0.5422, 0.8403, -2.314e-05, -0.2643, 0.4096, 0.8731, -0.01967, 0.5399, 0.8415, -0.03642, 0.9993, 2.497e-07, -0.00686, -1.0, 1.024e-06, -0.00352, -0.5158, 0.8567, 0.1858, -0.3549, 0.9163, 0.4639, -0.8859, 5.338e-07, 0.4639, -0.8859, 5.338e-07, 0.1858, -0.3549, -0.9163, -0.00352, -0.5158, -0.8567, -0.00686, -1.0, 1.024e-06, -0.01967, 0.5399, 0.8415, -0.00352, -0.5158, 0.8567, 4.328e-08, -0.5, 0.866, -4.328e-08, 0.5, 0.866, -0.03642, 0.9993, 2.497e-07, -0.01967, 0.5399, 0.8415, -4.328e-08, 0.5, 0.866, -8.655e-08, 1.0, -3.067e-07, -4.328e-08, 0.5, -0.866, -8.655e-08, 1.0, -3.067e-07, -1.731e-07, 1.0, -3.724e-07, -8.655e-08, 0.5, -0.866, 4.328e-08, -0.5, -0.866, -4.328e-08, 0.5, -0.866, -8.655e-08, 0.5, -0.866, 8.655e-08, -0.5, -0.866, -0.00352, -0.5158, 0.8567, -0.00686, -1.0, 1.024e-06, 8.655e-08, -1.0, 2.738e-07, 4.328e-08, -0.5, 0.866, -4.328e-08, 0.5, 0.866, 4.328e-08, -0.5, 0.866, 8.655e-08, -0.5, 0.866, -8.655e-08, 0.5, 0.866, -0.01967, 0.5399, -0.8415, -0.03642, 0.9993, 2.497e-07, -8.655e-08, 1.0, -3.067e-07, -4.328e-08, 0.5, -0.866, 0.0, -1.0, 5.258e-07, -8.655e-08, -1.0, 7.887e-07, -4.328e-08, -0.5, -0.866, 0.0, -0.5, -0.866, -4.328e-08, 0.5, -0.866, 4.328e-08, -0.5, -0.866, -0.00352, -0.5158, -0.8567, -0.01967, 0.5399, -0.8415, -8.655e-08, 1.0, -3.067e-07, -4.328e-08, 0.5, 0.866, -8.655e-08, 0.5, 0.866, -1.731e-07, 1.0, -3.724e-07, 1.731e-07, -1.0, 5.258e-07, 8.655e-08, -0.5, 0.866, 4.328e-08, -0.5, 0.866, 8.655e-08, -1.0, 2.738e-07, 8.655e-08, -1.0, 2.738e-07, 4.328e-08, -0.5, -0.866, 8.655e-08, -0.5, -0.866, 1.731e-07, -1.0, 5.258e-07, -8.655e-08, 0.5, 0.866, 8.655e-08, -0.5, 0.866, 7.313e-14, -0.5, 0.866, -1.306e-14, 0.5, 0.866, -1.731e-07, 1.0, -3.724e-07, -8.655e-08, 0.5, 0.866, -1.306e-14, 0.5, 0.866, -5.746e-14, 1.0, -3.286e-07, -4.701e-14, 0.5, -0.866, -5.746e-14, 1.0, -3.286e-07, 8.655e-08, 1.0, -3.505e-07, 4.328e-08, 0.5, -0.866, 6.79e-14, -0.5, -0.866, -4.701e-14, 0.5, -0.866, 4.328e-08, 0.5, -0.866, -4.328e-08, -0.5, -0.866, 8.655e-08, -0.5, 0.866, 1.731e-07, -1.0, 5.258e-07, 1.436e-13, -1.0, 1.052e-06, 7.313e-14, -0.5, 0.866, -1.306e-14, 0.5, 0.866, 7.313e-14, -0.5, 0.866, -4.328e-08, -0.5, 0.866, 4.328e-08, 0.5, 0.866, -8.655e-08, 0.5, -0.866, -1.731e-07, 1.0, -3.724e-07, -5.746e-14, 1.0, -3.286e-07, -4.701e-14, 0.5, -0.866, -4.701e-14, 0.5, -0.866, 6.79e-14, -0.5, -0.866, 8.655e-08, -0.5, -0.866, -8.655e-08, 0.5, -0.866, -5.746e-14, 1.0, -3.286e-07, -1.306e-14, 0.5, 0.866, 4.328e-08, 0.5, 0.866, 8.655e-08, 1.0, -3.505e-07, 0.008412, 1.0, 2.857e-07, -0.02979, 0.8656, 0.4998, 0.008413, 0.5, 0.866, -8.655e-08, -1.0, 7.887e-07, -4.328e-08, -0.5, 0.866, 7.313e-14, -0.5, 0.866, 1.436e-13, -1.0, 1.052e-06, 1.436e-13, -1.0, 1.052e-06, 6.79e-14, -0.5, -0.866, -4.328e-08, -0.5, -0.866, -8.655e-08, -1.0, 7.887e-07, 0.0, 0.5, 0.866, 4.328e-08, 0.5, 0.866, -4.328e-08, -0.5, 0.866, 0.0, -0.5, 0.866, 0.0, 1.0, -4.82e-07, 8.655e-08, 1.0, -3.505e-07, 4.328e-08, 0.5, 0.866, 0.0, 0.5, 0.866, 0.0, -0.5, 0.866, -4.328e-08, -0.5, 0.866, -8.655e-08, -1.0, 7.887e-07, 0.0, -1.0, 5.258e-07, 0.0, 0.5, -0.866, 4.328e-08, 0.5, -0.866, 8.655e-08, 1.0, -3.505e-07, 0.0, 1.0, -4.82e-07, 0.0, -0.5, -0.866, 0.0, -1.0, 7.887e-07, 0.0, -1.0, 8.544e-07, 0.0, -0.5, -0.866, 0.0, 0.5, -0.866, 0.0, -0.5, -0.866, -4.328e-08, -0.5, -0.866, 4.328e-08, 0.5, -0.866, 0.008412, -1.0, -1.211e-06, -0.02979, -0.8656, -0.4998, 0.008413, -0.5, -0.866, 0.008412, 1.0, 2.857e-07, 0.008413, 0.5, 0.866, 0.0, 0.5, 0.866, 0.0, 1.0, -9.201e-07, 0.008413, 0.5, 0.866, 0.008412, -0.5, 0.866, 0.0, -0.5, 0.866, 0.0, 0.5, 0.866, -0.02979, 0.8656, 0.4998, -0.02979, -1.017e-06, 0.9996, 0.008413, 0.5, 0.866, -0.02979, -1.017e-06, 0.9996, -0.02979, -0.8656, 0.4998, 0.008412, -0.5, 0.866, -0.02979, -0.8656, 0.4998, -0.02979, -0.8656, -0.4998, 0.008412, -1.0, -1.211e-06, -0.02979, -0.8656, -0.4998, -0.02979, 8.657e-07, -0.9996, 0.008413, -0.5, -0.866, -0.02979, 8.657e-07, -0.9996, -0.02979, 0.8656, -0.4998, 0.008412, 0.5, -0.866, 0.008412, 1.0, 2.857e-07, -0.02979, 0.8656, -0.4998, -0.02979, 0.8656, 0.4998, -0.1632, -0.4532, 0.8763, -0.1632, 0.4532, 0.8763, -0.6865, 0.4942, 0.5334, -0.6865, -0.4942, 0.5334])] * 3)])

# ---- objects
ob_nurbspath = bpy.data.objects.new('NurbsPath', me_nurbspath)

# ---- transforms, parenting, visibility, modifiers, constraints
ob_nurbspath.location = (0.0, 0.0, 0.0)
ob_nurbspath.scale = (0.5, 0.5, 0.5)

# ---- collection membership
col_collection.objects.link(ob_nurbspath)

# ---- scene / render settings (as saved in the file)
scene.frame_start = 1; scene.frame_end = 250; scene.frame_set(1)
scene.render.engine = 'BLENDER_EEVEE_NEXT'
scene.cycles.sampling_pattern = 'TABULATED_SOBOL'
scene.eevee.ray_tracing_options.trace_max_roughness = 0.0
bpy.context.view_layer.update()

# ---- added for rendering (the .blend has no active camera and no usable light): camera, sun
cam_auto = bpy.data.cameras.new('AutoCamera')
cam_auto.lens = 50.0
cam_auto.sensor_width = 36.0
cam_auto.clip_end = 1000.0
ob_auto_camera = bpy.data.objects.new('AutoCamera', cam_auto)
scene.collection.objects.link(ob_auto_camera)
ob_auto_camera.location = (6.69026, -7.30358, 6.08535)
ob_auto_camera.rotation_euler = (1.09748, -7.21219e-08, 0.694738)
scene.camera = ob_auto_camera
light_auto_sun = bpy.data.lights.new('AutoSun', 'SUN')
light_auto_sun.energy = 3.0
light_auto_sun.angle = 0.0523599
ob_auto_sun = bpy.data.objects.new('AutoSun', light_auto_sun)
scene.collection.objects.link(ob_auto_sun)
ob_auto_sun.rotation_euler = (0.872665, 0.174533, 0.523599)
bpy.context.view_layer.update()
